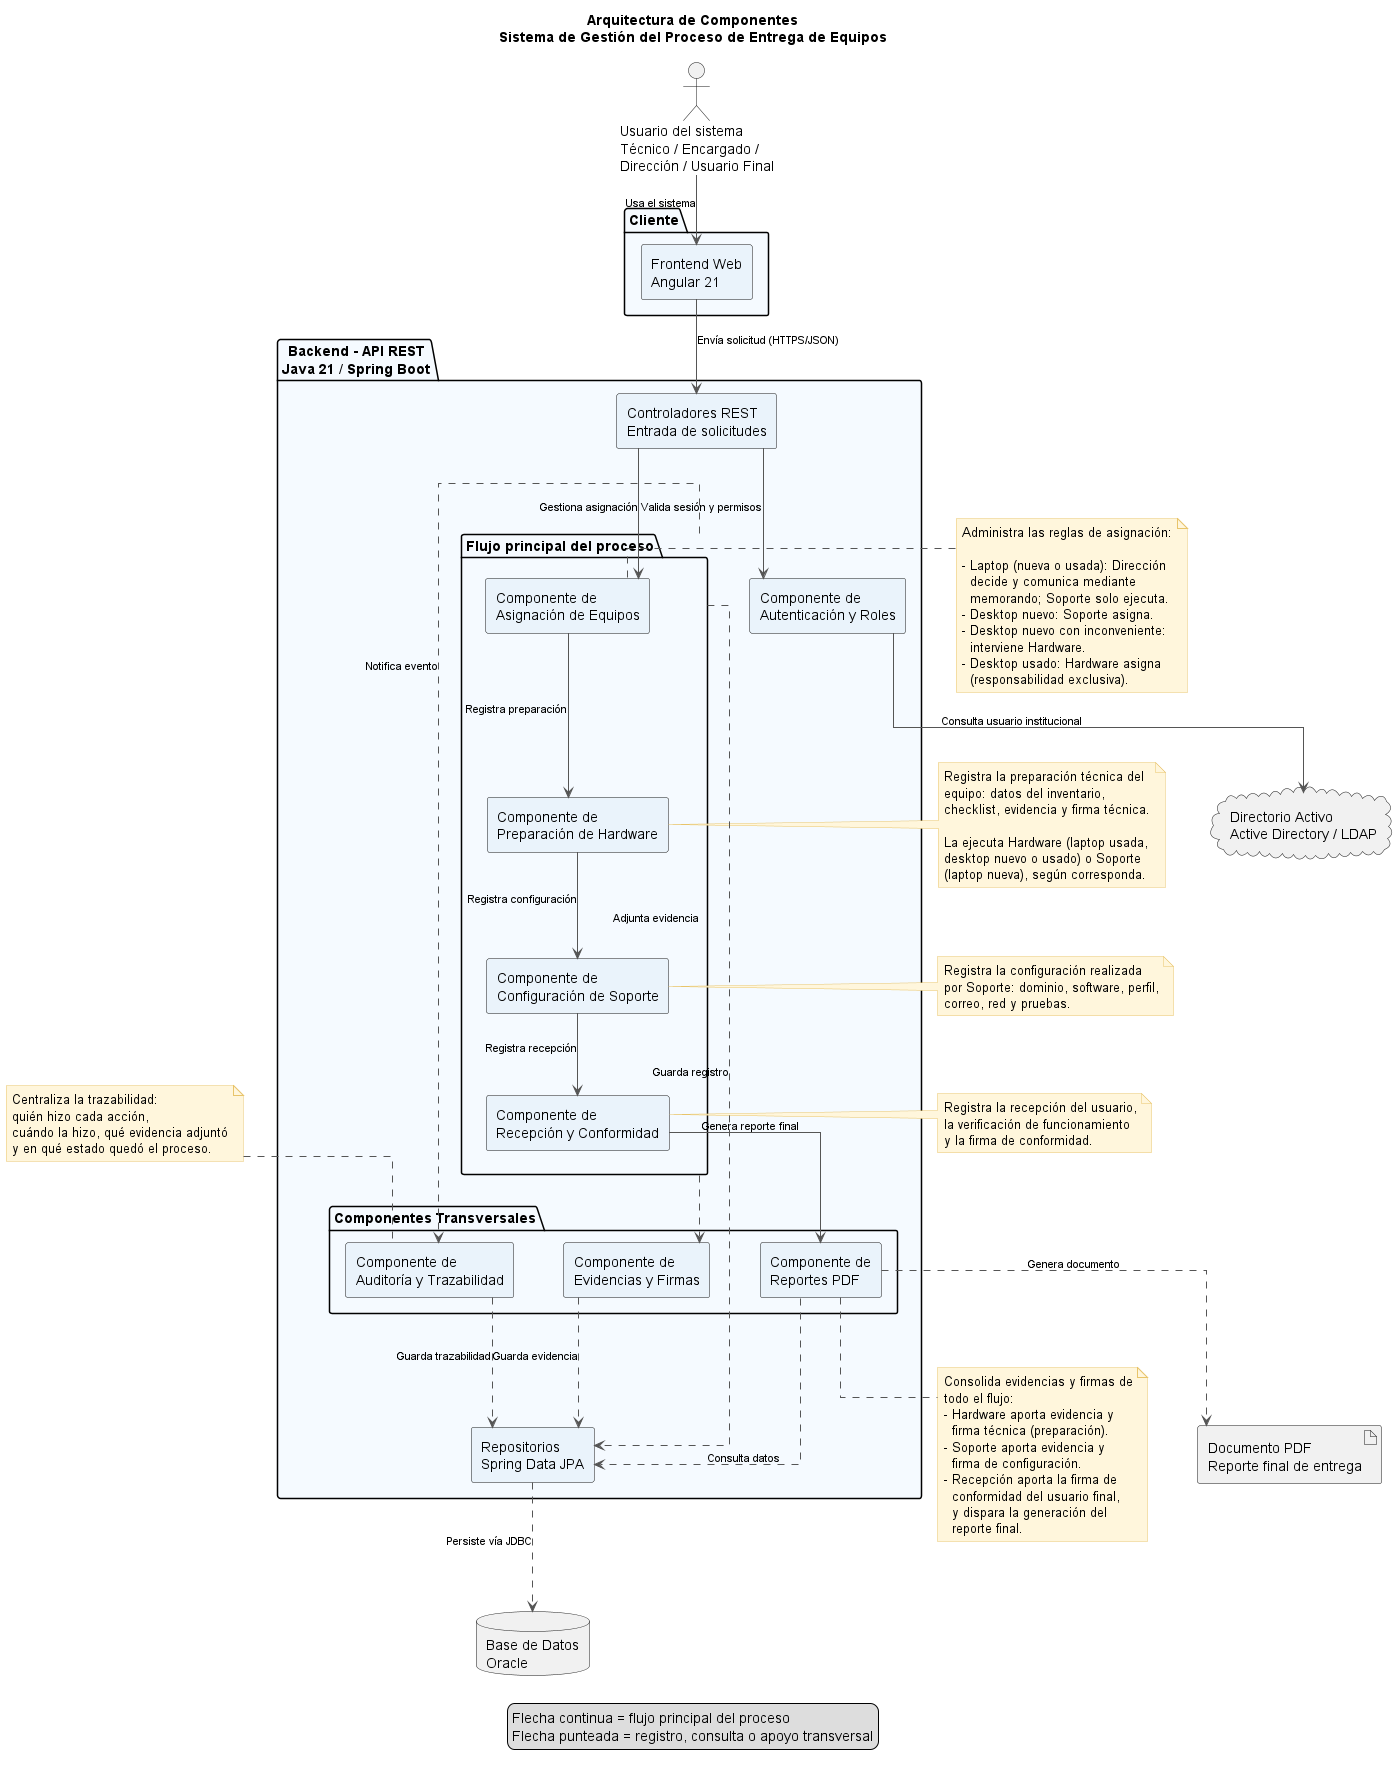

The diagram above was rendered by PlantUML. Its source (embedded in the PNG):
@startuml Arquitectura_Componentes

title
  Arquitectura de Componentes
  Sistema de Gestión del Proceso de Entrega de Equipos
end title

skinparam componentStyle rectangle
skinparam linetype ortho
skinparam shadowing false
skinparam ArrowColor #555555
skinparam ArrowFontSize 11
skinparam componentBackgroundColor #EAF3FB
skinparam packageBackgroundColor #F5FAFF
skinparam noteBackgroundColor #FFF6DC
skinparam noteBorderColor #E8C46A
skinparam nodesep 50
skinparam ranksep 70

actor "Usuario del sistema\nTécnico / Encargado /\nDirección / Usuario Final" as Usuario

package "Cliente" {
  [Frontend Web\nAngular 21] as Frontend
}

cloud "Directorio Activo\nActive Directory / LDAP" as AD
database "Base de Datos\nOracle" as Oracle
artifact "Documento PDF\nReporte final de entrega" as PDF

package "Backend - API REST\nJava 21 / Spring Boot" as Backend {

  [Controladores REST\nEntrada de solicitudes] as Controladores
  [Componente de\nAutenticación y Roles] as Auth

  package "Flujo principal del proceso" as FlujoPrincipal {
    [Componente de\nAsignación de Equipos] as Asignacion
    [Componente de\nPreparación de Hardware] as Preparacion
    [Componente de\nConfiguración de Soporte] as Config
    [Componente de\nRecepción y Conformidad] as Recepcion
  }

  package "Componentes Transversales" as Transversales {
    [Componente de\nEvidencias y Firmas] as Evidencias
    [Componente de\nAuditoría y Trazabilidad] as Auditoria
    [Componente de\nReportes PDF] as Reportes
  }

  [Repositorios\nSpring Data JPA] as Repos
}

' =========================================================
' 1. Entrada y autenticación
' =========================================================
Usuario     --> Frontend      : Usa el sistema
Frontend    --> Controladores : Envía solicitud (HTTPS/JSON)
Controladores --> Auth        : Valida sesión y permisos
Auth        --> AD            : Consulta usuario institucional

' =========================================================
' 2. Flujo principal del proceso (secuencia de negocio)
' =========================================================
Controladores --> Asignacion  : Gestiona asignación
Asignacion    --> Preparacion : Registra preparación
Preparacion   --> Config      : Registra configuración
Config        --> Recepcion   : Registra recepción
Recepcion     --> Reportes    : Genera reporte final

' =========================================================
' 3. Registro transversal (evidencias, auditoría, datos)
'    Nota: cada etapa del flujo principal aporta su propia
'    evidencia/firma; el detalle está en las notas de texto.
' =========================================================
FlujoPrincipal ..> Evidencias : Adjunta evidencia
FlujoPrincipal ..> Auditoria  : Notifica evento
FlujoPrincipal ..> Repos      : Guarda registro

' =========================================================
' 4. Salida de datos
' =========================================================
Evidencias ..> Repos    : Guarda evidencia
Auditoria  ..> Repos    : Guarda trazabilidad
Reportes   ..> Repos    : Consulta datos
Reportes   ..> PDF      : Genera documento
Repos      ..> Oracle   : Persiste vía JDBC

' =========================================================
' Notas
' =========================================================
note right of Asignacion
  Administra las reglas de asignación:

  - Laptop (nueva o usada): Dirección
    decide y comunica mediante
    memorando; Soporte solo ejecuta.
  - Desktop nuevo: Soporte asigna.
  - Desktop nuevo con inconveniente:
    interviene Hardware.
  - Desktop usado: Hardware asigna
    (responsabilidad exclusiva).
end note

note right of Preparacion
  Registra la preparación técnica del
  equipo: datos del inventario,
  checklist, evidencia y firma técnica.

  La ejecuta Hardware (laptop usada,
  desktop nuevo o usado) o Soporte
  (laptop nueva), según corresponda.
end note

note right of Config
  Registra la configuración realizada
  por Soporte: dominio, software, perfil,
  correo, red y pruebas.
end note

note right of Recepcion
  Registra la recepción del usuario,
  la verificación de funcionamiento
  y la firma de conformidad.
end note

note top of Auditoria
  Centraliza la trazabilidad:
  quién hizo cada acción,
  cuándo la hizo, qué evidencia adjuntó
  y en qué estado quedó el proceso.
end note

note bottom of Reportes
  Consolida evidencias y firmas de
  todo el flujo:
  - Hardware aporta evidencia y
    firma técnica (preparación).
  - Soporte aporta evidencia y
    firma de configuración.
  - Recepción aporta la firma de
    conformidad del usuario final,
    y dispara la generación del
    reporte final.
end note

legend bottom
  Flecha continua = flujo principal del proceso
  Flecha punteada = registro, consulta o apoyo transversal
endlegend

@enduml